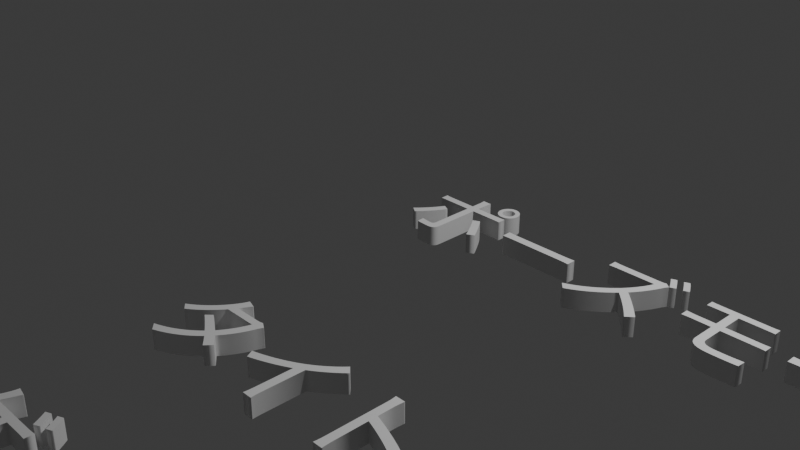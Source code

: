 # Source: PauseMenu.blend  (saved by Blender 4.4.32; exported with 4.5.12 LTS)
import bpy
from mathutils import Matrix  # noqa: F401  (used for matrix-valued properties, if any)

bpy.ops.wm.read_factory_settings(use_empty=True)
scene = bpy.context.scene
scene.name = 'Scene'

# ---- collections
col_collection = bpy.data.collections.new('Collection'); scene.collection.children.link(col_collection)

# ---- world
world_world = bpy.data.worlds.new('World'); scene.world = world_world
world_world.use_nodes = True; world_world.node_tree.nodes.clear()
_N = world_world.node_tree.nodes; _L = world_world.node_tree.links
n0 = _N.new('ShaderNodeOutputWorld'); n0.name = 'World Output'; n0.location = (300, 300)
n1 = _N.new('ShaderNodeBackground'); n1.name = 'Background'; n1.location = (10, 300)
n1.inputs[0].default_value = (0.05088, 0.05088, 0.05088, 1.0)
_L.new(n1.outputs[0], n0.inputs[0])
n0.is_active_output = True
world_world.color = (0.05088, 0.05088, 0.05088)
world_world.sun_shadow_jitter_overblur = 0.0

# ---- cameras
cam_camera = bpy.data.cameras.new('Camera')
cam_camera.clip_end = 100.0
cam_camera.ortho_scale = 7.314

# ---- lights
light_light = bpy.data.lights.new('Light', 'POINT')
light_light.energy = 1000.0
light_light.shadow_soft_size = 0.1

# ---- curves / text
txt_x = bpy.data.curves.new('テキスト', 'FONT')
txt_x.dimensions = '2D'
txt_x.body = 'ポーズモード'
txt_x.extrude = 0.1
txt_001 = bpy.data.curves.new('テキスト.001', 'FONT')
txt_001.dimensions = '2D'
txt_001.body = 'タイトルへ'
txt_001.extrude = 0.1
txt_002 = bpy.data.curves.new('テキスト.002', 'FONT')
txt_002.dimensions = '2D'
txt_002.body = 'ゲームへ戻る'
txt_002.extrude = 0.1

# ---- objects
ob_light = bpy.data.objects.new('Light', light_light)
ob_camera = bpy.data.objects.new('Camera', cam_camera)
ob_x = bpy.data.objects.new('テキスト', txt_x)
ob_001 = bpy.data.objects.new('テキスト.001', txt_001)
ob_002 = bpy.data.objects.new('テキスト.002', txt_002)

# ---- transforms, parenting, visibility, modifiers, constraints
ob_light.location = (4.076, 1.005, 5.904)
ob_light.rotation_euler = (0.6503, 0.05522, 1.866)
ob_light.lock_rotations_4d = False
ob_light.empty_display_type = 'ARROWS'
ob_light.color = (0.0, 0.0, 0.0, 0.0)
ob_light.lineart.crease_threshold = 0.0
ob_camera.location = (7.359, -6.926, 4.958)
ob_camera.rotation_euler = (1.109, 0.0, 0.8149)
ob_camera.lock_rotations_4d = False
ob_camera.empty_display_type = 'ARROWS'
ob_camera.color = (0.0, 0.0, 0.0, 0.0)
ob_camera.display_type = 'WIRE'
ob_camera.lineart.crease_threshold = 0.0
ob_x.location = (0.0, 0.0, 0.0)
ob_001.location = (0.0, -3.0, 0.0)
ob_002.location = (0.0, -5.0, 0.0)

# ---- collection membership
col_collection.objects.link(ob_light)
col_collection.objects.link(ob_camera)
col_collection.objects.link(ob_x)
col_collection.objects.link(ob_001)
col_collection.objects.link(ob_002)

# ---- scene / render settings (as saved in the file)
scene.camera = ob_camera
scene.frame_start = 1; scene.frame_end = 250; scene.frame_set(1)
scene.render.engine = 'BLENDER_EEVEE_NEXT'
bpy.context.view_layer.update()
